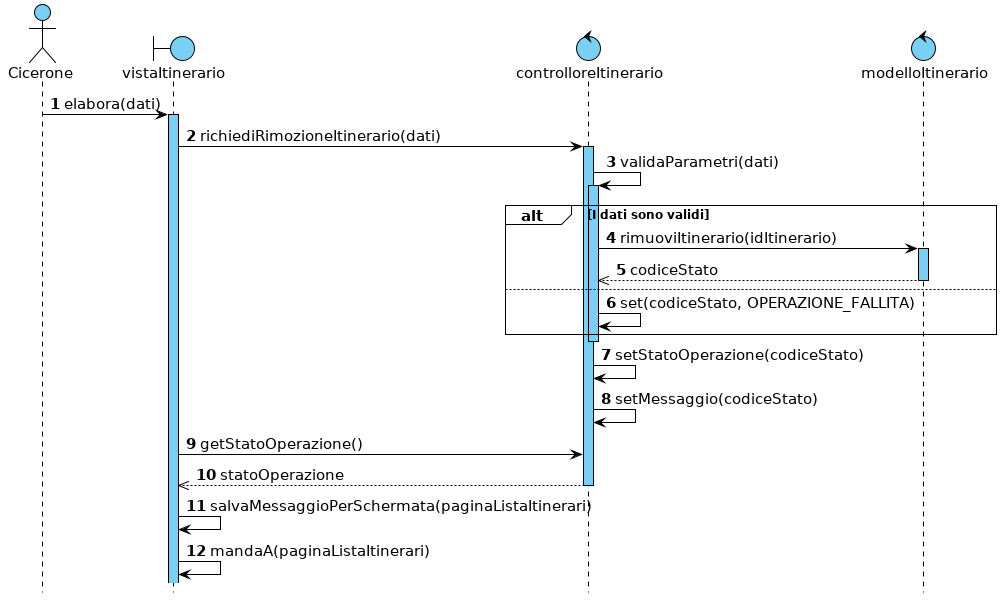

The diagram above was rendered by PlantUML. Its source (embedded in the PNG):
@startuml

hide footbox



skinparam backgroundColor white
skinparam shadowing false

skinparam {
    ArrowColor                         black
    ArrowFontSize                      15
    ArrowTextAlignment                 center
    SequenceActorBorderThickness       1
    SequenceGroupBorderThickness       1
    SequenceGroupBackgroundColor       white
    SequenceGroupFontSize              12
    SequenceGroupHeaderFontSize        15
    SequenceLifeLineBorderColor        black
    SequenceLifeLineBackgroundColor    #7acff5
    SequenceLifeLineBorderThickness    1
    SequenceParticipantBackgroundColor #7acff5
    SequenceParticipantBorderColor     black
    SequenceParticipantBorderThickness 1
    ParticipantFontSize                15
    BoundaryBackgroundColor            #7acff5
    BoundaryBorderColor                black
    BoundaryFontSize                   15
    ControlBackgroundColor             #7acff5
    ControlBorderColor                 black
    ControlFontSize                    15
    ActorFontSize                      15
    ActorBorderColor                   black
    ActorBackgroundColor               #7acff5
    NoteBackgroundColor                #7acff5
    NoteBorderColor                    black
}


autonumber

actor Cicerone
boundary vistaItinerario
control controlloreItinerario
control modelloItinerario

Cicerone -> vistaItinerario : elabora(dati)
activate vistaItinerario
vistaItinerario -> controlloreItinerario : richiediRimozioneItinerario(dati)
activate controlloreItinerario
controlloreItinerario -> controlloreItinerario : validaParametri(dati)
activate controlloreItinerario

alt I dati sono validi
    controlloreItinerario -> modelloItinerario : rimuoviItinerario(idItinerario)
    activate modelloItinerario
    controlloreItinerario <<-- modelloItinerario : codiceStato
    deactivate modelloItinerario
else
    controlloreItinerario -> controlloreItinerario : set(codiceStato, OPERAZIONE_FALLITA)
end
deactivate controlloreItinerario

controlloreItinerario -> controlloreItinerario : setStatoOperazione(codiceStato)
controlloreItinerario -> controlloreItinerario : setMessaggio(codiceStato)

vistaItinerario -> controlloreItinerario : getStatoOperazione()
vistaItinerario <<-- controlloreItinerario : statoOperazione
deactivate controlloreItinerario

vistaItinerario -> vistaItinerario : salvaMessaggioPerSchermata(paginaListaItinerari)
vistaItinerario -> vistaItinerario : mandaA(paginaListaItinerari)

@enduml